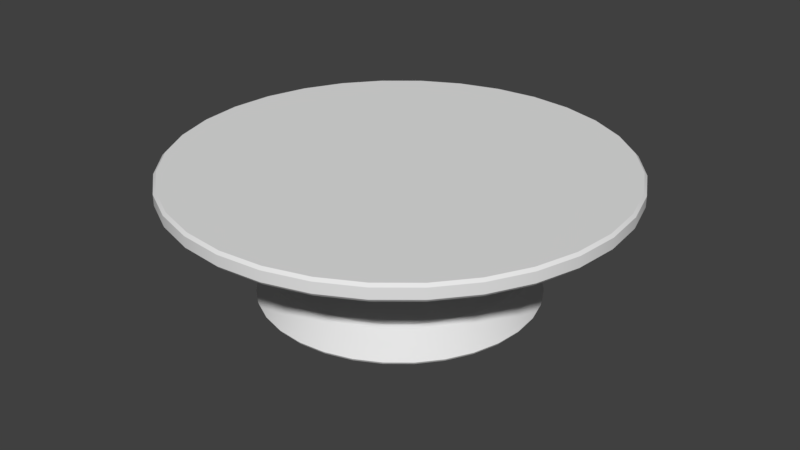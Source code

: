 # Source: pedestal.blend  (saved by Blender 2.78.0; exported with 4.5.12 LTS)
import bpy
from mathutils import Matrix  # noqa: F401  (used for matrix-valued properties, if any)

bpy.ops.wm.read_factory_settings(use_empty=True)
scene = bpy.context.scene
scene.name = 'Scene'

# ---- collections
col_collection_1 = bpy.data.collections.new('Collection 1'); scene.collection.children.link(col_collection_1)

# ---- world
world_world = bpy.data.worlds.new('World'); scene.world = world_world
world_world.color = (0.05088, 0.05088, 0.05088)
world_world.use_sun_shadow = False
world_world.sun_shadow_jitter_overblur = 0.0
world_world.cycles.sampling_method = 'MANUAL'

# ---- meshes
me_cylinder = bpy.data.meshes.new('Cylinder')
me_cylinder.from_pydata([(0.0, 1.0, 0.0), (-5.854e-07, 0.492, 0.2241), (0.1951, 0.9808, 0.0), (0.09598, 0.4825, 0.2241), (0.3827, 0.9239, 0.0), (0.1883, 0.4545, 0.2241), (0.5556, 0.8315, 0.0), (0.2733, 0.4091, 0.2241), (0.7071, 0.7071, 0.0), (0.3479, 0.3479, 0.2241), (0.8315, 0.5556, 0.0), (0.4091, 0.2733, 0.2241), (0.9239, 0.3827, 0.0), (0.4545, 0.1883, 0.2241), (0.9808, 0.1951, 0.0), (0.4825, 0.09598, 0.2241), (1.0, 7.55e-08, 0.0), (0.492, -2.378e-07, 0.2241), (0.9808, -0.1951, 0.0), (0.4825, -0.09598, 0.2241), (0.9239, -0.3827, 0.0), (0.4545, -0.1883, 0.2241), (0.8315, -0.5556, 0.0), (0.4091, -0.2733, 0.2241), (0.7071, -0.7071, 0.0), (0.3479, -0.3479, 0.2241), (0.5556, -0.8315, 0.0), (0.2733, -0.4091, 0.2241), (0.3827, -0.9239, 0.0), (0.1883, -0.4545, 0.2241), (0.1951, -0.9808, 0.0), (0.09598, -0.4825, 0.2241), (-3.258e-07, -1.0, 0.0), (-9.289e-08, -0.492, 0.2241), (-0.1951, -0.9808, 0.0), (-0.09598, -0.4825, 0.2241), (-0.3827, -0.9239, 0.0), (-0.1883, -0.4545, 0.2241), (-0.5556, -0.8315, 0.0), (-0.2733, -0.4091, 0.2241), (-0.7071, -0.7071, 0.0), (-0.3479, -0.3479, 0.2241), (-0.8315, -0.5556, 0.0), (-0.4091, -0.2733, 0.2241), (-0.9239, -0.3827, 0.0), (-0.4545, -0.1883, 0.2241), (-0.9808, -0.1951, 0.0), (-0.4825, -0.09598, 0.2241), (-1.0, 9.656e-07, 0.0), (-0.492, 5.423e-07, 0.2241), (-0.9808, 0.1951, 0.0), (-0.4825, 0.09598, 0.2241), (-0.9239, 0.3827, 0.0), (-0.4545, 0.1883, 0.2241), (-0.8315, 0.5556, 0.0), (-0.4091, 0.2733, 0.2241), (-0.7071, 0.7071, 0.0), (-0.3479, 0.3479, 0.2241), (-0.5556, 0.8315, 0.0), (-0.2733, 0.4091, 0.2241), (-0.3827, 0.9239, 0.0), (-0.1883, 0.4545, 0.2241), (-0.1951, 0.9808, 0.0), (-0.09598, 0.4825, 0.2241), (0.1753, 0.8815, 0.2241), (1.436e-08, 0.8987, 0.2241), (0.3439, 0.8303, 0.2241), (0.4993, 0.7473, 0.2241), (0.6355, 0.6355, 0.2241), (0.7473, 0.4993, 0.2241), (0.8303, 0.3439, 0.2241), (0.8815, 0.1753, 0.2241), (0.8987, 9.519e-08, 0.2241), (0.8815, -0.1753, 0.2241), (0.8303, -0.3439, 0.2241), (0.7473, -0.4993, 0.2241), (0.6355, -0.6355, 0.2241), (0.4993, -0.7473, 0.2241), (0.3439, -0.8303, 0.2241), (0.1753, -0.8815, 0.2241), (-2.785e-07, -0.8987, 0.2241), (-0.1753, -0.8815, 0.2241), (-0.3439, -0.8303, 0.2241), (-0.4993, -0.7473, 0.2241), (-0.6355, -0.6355, 0.2241), (-0.7473, -0.4993, 0.2241), (-0.8303, -0.3439, 0.2241), (-0.8815, -0.1753, 0.2241), (-0.8987, 8.951e-07, 0.2241), (-0.8815, 0.1753, 0.2241), (-0.8303, 0.3439, 0.2241), (-0.7473, 0.4993, 0.2241), (-0.6355, 0.6355, 0.2241), (-0.4993, 0.7473, 0.2241), (-0.3439, 0.8303, 0.2241), (-0.1753, 0.8815, 0.2241), (0.08513, 0.428, 0.4445), (-7.086e-07, 0.4364, 0.4445), (0.167, 0.4032, 0.4445), (0.2424, 0.3628, 0.4445), (0.3086, 0.3086, 0.4445), (0.3628, 0.2424, 0.4445), (0.4032, 0.167, 0.4445), (0.428, 0.08513, 0.4445), (0.4364, -1.631e-07, 0.4445), (0.428, -0.08513, 0.4445), (0.4032, -0.167, 0.4445), (0.3628, -0.2424, 0.4445), (0.3086, -0.3086, 0.4445), (0.2424, -0.3628, 0.4445), (0.167, -0.4032, 0.4445), (0.08514, -0.428, 0.4445), (-8.214e-08, -0.4364, 0.4445), (-0.08514, -0.428, 0.4445), (-0.167, -0.4032, 0.4445), (-0.2424, -0.3628, 0.4445), (-0.3086, -0.3086, 0.4445), (-0.3628, -0.2424, 0.4445), (-0.4032, -0.167, 0.4445), (-0.428, -0.08513, 0.4445), (-0.4364, 5.605e-07, 0.4445), (-0.428, 0.08514, 0.4445), (-0.4032, 0.167, 0.4445), (-0.3628, 0.2424, 0.4445), (-0.3086, 0.3086, 0.4445), (-0.2424, 0.3628, 0.4445), (-0.167, 0.4032, 0.4445), (-0.08513, 0.428, 0.4445), (0.1087, 0.5463, 0.5818), (-9.047e-07, 0.557, 0.5818), (0.2131, 0.5146, 0.5818), (0.3094, 0.4631, 0.5818), (0.3938, 0.3938, 0.5818), (0.4631, 0.3094, 0.5818), (0.5146, 0.2131, 0.5818), (0.5463, 0.1087, 0.5818), (0.557, -2.306e-07, 0.5818), (0.5463, -0.1087, 0.5818), (0.5146, -0.2131, 0.5818), (0.4631, -0.3094, 0.5818), (0.3938, -0.3938, 0.5818), (0.3094, -0.4631, 0.5818), (0.2131, -0.5146, 0.5818), (0.1087, -0.5463, 0.5818), (-1.051e-07, -0.557, 0.5818), (-0.1087, -0.5463, 0.5818), (-0.2131, -0.5146, 0.5818), (-0.3094, -0.4631, 0.5818), (-0.3938, -0.3938, 0.5818), (-0.4631, -0.3094, 0.5818), (-0.5146, -0.2131, 0.5818), (-0.5463, -0.1087, 0.5818), (-0.557, 6.929e-07, 0.5818), (-0.5463, 0.1087, 0.5818), (-0.5146, 0.2131, 0.5818), (-0.4631, 0.3094, 0.5818), (-0.3938, 0.3938, 0.5818), (-0.3094, 0.4631, 0.5818), (-0.2131, 0.5146, 0.5818), (-0.1087, 0.5463, 0.5818), (0.1087, 0.5463, 0.6582), (-9.063e-07, 0.557, 0.6582), (0.2131, 0.5146, 0.6582), (0.3094, 0.4631, 0.6582), (0.3938, 0.3938, 0.6582), (0.4631, 0.3094, 0.6582), (0.5146, 0.2131, 0.6582), (0.5463, 0.1087, 0.6582), (0.557, -2.306e-07, 0.6582), (0.5463, -0.1087, 0.6582), (0.5146, -0.2131, 0.6582), (0.4631, -0.3094, 0.6582), (0.3938, -0.3938, 0.6582), (0.3094, -0.4631, 0.6582), (0.2131, -0.5146, 0.6582), (0.1087, -0.5463, 0.6582), (-1.067e-07, -0.557, 0.6582), (-0.1087, -0.5463, 0.6582), (-0.2131, -0.5146, 0.6582), (-0.3094, -0.4631, 0.6582), (-0.3938, -0.3938, 0.6582), (-0.4631, -0.3094, 0.6582), (-0.5146, -0.2131, 0.6582), (-0.5463, -0.1087, 0.6582), (-0.557, 6.929e-07, 0.6582), (-0.5463, 0.1087, 0.6582), (-0.5146, 0.2131, 0.6582), (-0.4631, 0.3094, 0.6582), (-0.3938, 0.3938, 0.6582), (-0.3094, 0.4631, 0.6582), (-0.2131, 0.5146, 0.6582), (-0.1087, 0.5463, 0.6582), (0.3127, 1.572, 0.8117), (-2.607e-06, 1.603, 0.8117), (0.6134, 1.481, 0.8117), (0.8905, 1.333, 0.8117), (1.133, 1.133, 0.8117), (1.333, 0.8905, 0.8117), (1.481, 0.6134, 0.8117), (1.572, 0.3127, 0.8117), (1.603, -7.827e-07, 0.8117), (1.572, -0.3127, 0.8117), (1.481, -0.6134, 0.8117), (1.333, -0.8905, 0.8117), (1.133, -1.133, 0.8117), (0.8905, -1.333, 0.8117), (0.6134, -1.481, 0.8117), (0.3127, -1.572, 0.8117), (-3.059e-07, -1.603, 0.8117), (-0.3127, -1.572, 0.8117), (-0.6134, -1.481, 0.8117), (-0.8905, -1.333, 0.8117), (-1.133, -1.133, 0.8117), (-1.333, -0.8905, 0.8117), (-1.481, -0.6134, 0.8117), (-1.572, -0.3127, 0.8117), (-1.603, 1.875e-06, 0.8117), (-1.572, 0.3127, 0.8117), (-1.481, 0.6134, 0.8117), (-1.333, 0.8905, 0.8117), (-1.133, 1.133, 0.8117), (-0.8905, 1.333, 0.8117), (-0.6134, 1.481, 0.8117), (-0.3127, 1.572, 0.8117), (0.3127, 1.572, 0.9257), (-2.611e-06, 1.603, 0.9257), (0.6134, 1.481, 0.9257), (0.8905, 1.333, 0.9257), (1.133, 1.133, 0.9257), (1.333, 0.8905, 0.9257), (1.481, 0.6134, 0.9257), (1.572, 0.3127, 0.9257), (1.603, -7.827e-07, 0.9257), (1.572, -0.3127, 0.9257), (1.481, -0.6134, 0.9257), (1.333, -0.8905, 0.9257), (1.133, -1.133, 0.9257), (0.8905, -1.333, 0.9257), (0.6134, -1.481, 0.9257), (0.3127, -1.572, 0.9257), (-3.103e-07, -1.603, 0.9257), (-0.3127, -1.572, 0.9257), (-0.6134, -1.481, 0.9257), (-0.8905, -1.333, 0.9257), (-1.133, -1.133, 0.9257), (-1.333, -0.8905, 0.9257), (-1.481, -0.6134, 0.9257), (-1.572, -0.3127, 0.9257), (-1.603, 1.875e-06, 0.9257), (-1.572, 0.3127, 0.9257), (-1.481, 0.6134, 0.9257), (-1.333, 0.8905, 0.9257), (-1.133, 1.133, 0.9257), (-0.8905, 1.333, 0.9257), (-0.6134, 1.481, 0.9257), (-0.3127, 1.572, 0.9257)], [], [(0, 65, 64, 2), (2, 64, 66, 4), (4, 66, 67, 6), (6, 67, 68, 8), (8, 68, 69, 10), (10, 69, 70, 12), (12, 70, 71, 14), (14, 71, 72, 16), (16, 72, 73, 18), (18, 73, 74, 20), (20, 74, 75, 22), (22, 75, 76, 24), (24, 76, 77, 26), (26, 77, 78, 28), (28, 78, 79, 30), (30, 79, 80, 32), (32, 80, 81, 34), (34, 81, 82, 36), (36, 82, 83, 38), (38, 83, 84, 40), (40, 84, 85, 42), (42, 85, 86, 44), (44, 86, 87, 46), (46, 87, 88, 48), (48, 88, 89, 50), (50, 89, 90, 52), (52, 90, 91, 54), (54, 91, 92, 56), (56, 92, 93, 58), (58, 93, 94, 60), (5, 98, 99, 7), (60, 94, 95, 62), (62, 95, 65, 0), (0, 2, 4, 6, 8, 10, 12, 14, 16, 18, 20, 22, 24, 26, 28, 30, 32, 34, 36, 38, 40, 42, 44, 46, 48, 50, 52, 54, 56, 58, 60, 62), (1, 3, 64, 65), (3, 5, 66, 64), (5, 7, 67, 66), (7, 9, 68, 67), (9, 11, 69, 68), (11, 13, 70, 69), (13, 15, 71, 70), (15, 17, 72, 71), (17, 19, 73, 72), (19, 21, 74, 73), (21, 23, 75, 74), (23, 25, 76, 75), (25, 27, 77, 76), (27, 29, 78, 77), (29, 31, 79, 78), (31, 33, 80, 79), (33, 35, 81, 80), (35, 37, 82, 81), (37, 39, 83, 82), (39, 41, 84, 83), (41, 43, 85, 84), (43, 45, 86, 85), (45, 47, 87, 86), (47, 49, 88, 87), (49, 51, 89, 88), (51, 53, 90, 89), (53, 55, 91, 90), (55, 57, 92, 91), (57, 59, 93, 92), (59, 61, 94, 93), (61, 63, 95, 94), (63, 1, 65, 95), (59, 125, 126, 61), (33, 112, 113, 35), (7, 99, 100, 9), (61, 126, 127, 63), (35, 113, 114, 37), (9, 100, 101, 11), (63, 127, 97, 1), (37, 114, 115, 39), (11, 101, 102, 13), (39, 115, 116, 41), (13, 102, 103, 15), (41, 116, 117, 43), (15, 103, 104, 17), (43, 117, 118, 45), (17, 104, 105, 19), (45, 118, 119, 47), (19, 105, 106, 21), (47, 119, 120, 49), (21, 106, 107, 23), (49, 120, 121, 51), (23, 107, 108, 25), (51, 121, 122, 53), (25, 108, 109, 27), (53, 122, 123, 55), (27, 109, 110, 29), (55, 123, 124, 57), (29, 110, 111, 31), (3, 96, 98, 5), (57, 124, 125, 59), (31, 111, 112, 33), (110, 109, 141, 142), (1, 97, 96, 3), (145, 144, 176, 177), (96, 97, 129, 128), (124, 123, 155, 156), (111, 110, 142, 143), (98, 96, 128, 130), (125, 124, 156, 157), (112, 111, 143, 144), (99, 98, 130, 131), (126, 125, 157, 158), (113, 112, 144, 145), (100, 99, 131, 132), (127, 126, 158, 159), (114, 113, 145, 146), (101, 100, 132, 133), (97, 127, 159, 129), (115, 114, 146, 147), (102, 101, 133, 134), (116, 115, 147, 148), (103, 102, 134, 135), (117, 116, 148, 149), (104, 103, 135, 136), (118, 117, 149, 150), (105, 104, 136, 137), (119, 118, 150, 151), (106, 105, 137, 138), (120, 119, 151, 152), (107, 106, 138, 139), (121, 120, 152, 153), (108, 107, 139, 140), (122, 121, 153, 154), (109, 108, 140, 141), (123, 122, 154, 155), (180, 179, 211, 212), (132, 131, 163, 164), (159, 158, 190, 191), (146, 145, 177, 178), (133, 132, 164, 165), (129, 159, 191, 161), (147, 146, 178, 179), (134, 133, 165, 166), (148, 147, 179, 180), (135, 134, 166, 167), (149, 148, 180, 181), (136, 135, 167, 168), (150, 149, 181, 182), (137, 136, 168, 169), (151, 150, 182, 183), (138, 137, 169, 170), (152, 151, 183, 184), (139, 138, 170, 171), (153, 152, 184, 185), (140, 139, 171, 172), (154, 153, 185, 186), (141, 140, 172, 173), (155, 154, 186, 187), (142, 141, 173, 174), (128, 129, 161, 160), (156, 155, 187, 188), (143, 142, 174, 175), (130, 128, 160, 162), (157, 156, 188, 189), (144, 143, 175, 176), (131, 130, 162, 163), (158, 157, 189, 190), (215, 214, 246, 247), (167, 166, 198, 199), (181, 180, 212, 213), (168, 167, 199, 200), (182, 181, 213, 214), (169, 168, 200, 201), (183, 182, 214, 215), (170, 169, 201, 202), (184, 183, 215, 216), (171, 170, 202, 203), (185, 184, 216, 217), (172, 171, 203, 204), (186, 185, 217, 218), (173, 172, 204, 205), (187, 186, 218, 219), (174, 173, 205, 206), (160, 161, 193, 192), (188, 187, 219, 220), (175, 174, 206, 207), (162, 160, 192, 194), (189, 188, 220, 221), (176, 175, 207, 208), (163, 162, 194, 195), (190, 189, 221, 222), (177, 176, 208, 209), (164, 163, 195, 196), (191, 190, 222, 223), (178, 177, 209, 210), (165, 164, 196, 197), (161, 191, 223, 193), (179, 178, 210, 211), (166, 165, 197, 198), (224, 225, 255, 254, 253, 252, 251, 250, 249, 248, 247, 246, 245, 244, 243, 242, 241, 240, 239, 238, 237, 236, 235, 234, 233, 232, 231, 230, 229, 228, 227, 226), (202, 201, 233, 234), (216, 215, 247, 248), (203, 202, 234, 235), (217, 216, 248, 249), (204, 203, 235, 236), (218, 217, 249, 250), (205, 204, 236, 237), (219, 218, 250, 251), (206, 205, 237, 238), (192, 193, 225, 224), (220, 219, 251, 252), (207, 206, 238, 239), (194, 192, 224, 226), (221, 220, 252, 253), (208, 207, 239, 240), (195, 194, 226, 227), (222, 221, 253, 254), (209, 208, 240, 241), (196, 195, 227, 228), (223, 222, 254, 255), (210, 209, 241, 242), (197, 196, 228, 229), (193, 223, 255, 225), (211, 210, 242, 243), (198, 197, 229, 230), (212, 211, 243, 244), (199, 198, 230, 231), (213, 212, 244, 245), (200, 199, 231, 232), (214, 213, 245, 246), (201, 200, 232, 233)])
me_cylinder.polygons.foreach_set('use_smooth', [True] * 226)
me_cylinder.use_remesh_preserve_volume = False
me_cylinder.use_remesh_preserve_attributes = False
me_cylinder.use_mirror_vertex_groups = False
me_cylinder.update()

# ---- objects
ob_pedestal = bpy.data.objects.new('Pedestal', me_cylinder)

# ---- transforms, parenting, visibility, modifiers, constraints
ob_pedestal.location = (0.0, 0.0, 0.0)
ob_pedestal.lineart.crease_threshold = 0.0
_m = ob_pedestal.modifiers.new('Bevel', 'BEVEL')
_m.width = 0.019
_m.width_pct = 0.019
_m.angle_limit = 0.2618
_m.spread = 0.0
_m = ob_pedestal.modifiers.new('EdgeSplit', 'EDGE_SPLIT')
_m.split_angle = 0.2618

# ---- collection membership
col_collection_1.objects.link(ob_pedestal)

# ---- scene / render settings (as saved in the file)
scene.frame_start = 1; scene.frame_end = 250; scene.frame_set(1)
scene.render.engine = 'BLENDER_EEVEE_NEXT'
scene.render.resolution_percentage = 50
scene.render.dither_intensity = 0.0
scene.cycles.use_denoising = False
scene.cycles.samples = 128
scene.cycles.sampling_pattern = 'TABULATED_SOBOL'
scene.cycles.light_sampling_threshold = 0.0
scene.cycles.use_adaptive_sampling = False
scene.cycles.use_light_tree = False
scene.cycles.blur_glossy = 0.0
scene.cycles.sample_clamp_indirect = 0.0
scene.view_settings.view_transform = 'Standard'
bpy.context.view_layer.update()

# ---- added for rendering (the .blend has no active camera and no usable light): camera, sun
cam_auto = bpy.data.cameras.new('AutoCamera')
cam_auto.lens = 50.0
cam_auto.sensor_width = 36.0
cam_auto.clip_end = 1000.0
ob_auto_camera = bpy.data.objects.new('AutoCamera', cam_auto)
scene.collection.objects.link(ob_auto_camera)
ob_auto_camera.location = (4.28112, -5.13734, 3.88777)
ob_auto_camera.rotation_euler = (1.09748, -7.21219e-08, 0.694738)
scene.camera = ob_auto_camera
light_auto_sun = bpy.data.lights.new('AutoSun', 'SUN')
light_auto_sun.energy = 3.0
light_auto_sun.angle = 0.0523599
ob_auto_sun = bpy.data.objects.new('AutoSun', light_auto_sun)
scene.collection.objects.link(ob_auto_sun)
ob_auto_sun.rotation_euler = (0.872665, 0.174533, 0.523599)
bpy.context.view_layer.update()
